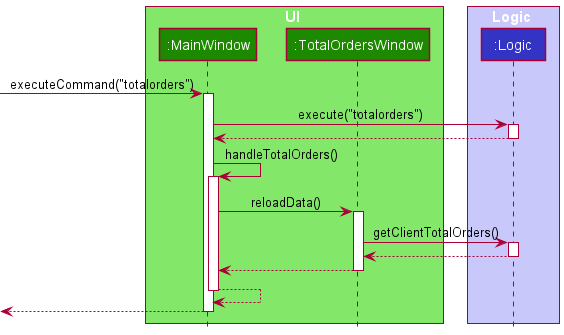

The diagram above was rendered by PlantUML. Its source (embedded in the PNG):
@startuml
!include style.puml

box UI UI_COLOR_T1
participant ":MainWindow" as MainWindow UI_COLOR
participant ":TotalOrdersWindow" as TotalOrdersWindow UI_COLOR
end box

box Logic LOGIC_COLOR_T1
participant ":Logic" as Logic LOGIC_COLOR
end box

[-> MainWindow : executeCommand("totalorders")
activate MainWindow

MainWindow -> Logic : execute("totalorders")
activate Logic

Logic --> MainWindow
deactivate Logic

MainWindow -> MainWindow : handleTotalOrders()
activate MainWindow

MainWindow -> TotalOrdersWindow : reloadData()
activate TotalOrdersWindow

TotalOrdersWindow -> Logic : getClientTotalOrders()
activate Logic

Logic --> TotalOrdersWindow
deactivate Logic

TotalOrdersWindow --> MainWindow
deactivate TotalOrdersWindow

MainWindow --> MainWindow
deactivate MainWindow

[<--MainWindow
deactivate MainWindow
@enduml